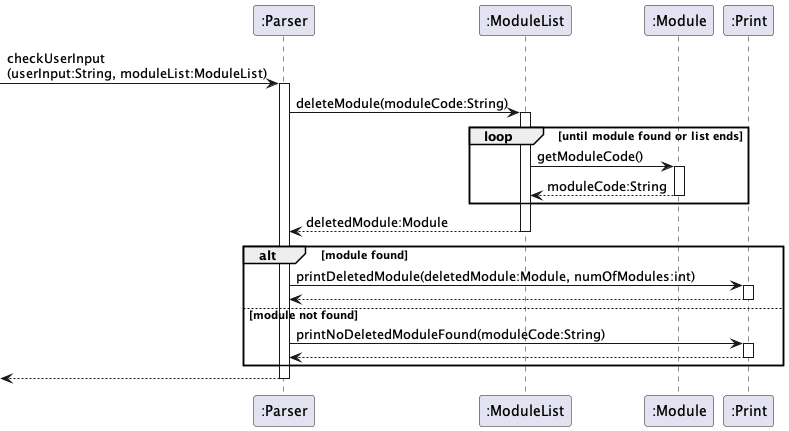

The diagram above was rendered by PlantUML. Its source (embedded in the PNG):
@startuml

participant ":Parser" as Parser
participant ":ModuleList" as ML
participant ":Module" as Mod
participant ":Print" as Print

[->Parser : checkUserInput\n(userInput:String, moduleList:ModuleList)
activate Parser
Parser->ML : deleteModule(moduleCode:String)
activate ML

loop until module found or list ends
    ML -> Mod : getModuleCode()
    activate Mod
    Mod --> ML : moduleCode:String
    deactivate Mod
end
    ML --> Parser : deletedModule:Module
deactivate ML

alt module found
    Parser -> Print : printDeletedModule(deletedModule:Module, numOfModules:int)
    activate Print
    Print --> Parser
    deactivate Print
else module not found
Parser -> Print : printNoDeletedModuleFound(moduleCode:String)
    activate Print
    Print --> Parser
    deactivate Print

end

deactivate ML
Parser-->[
deactivate Parser

@enduml